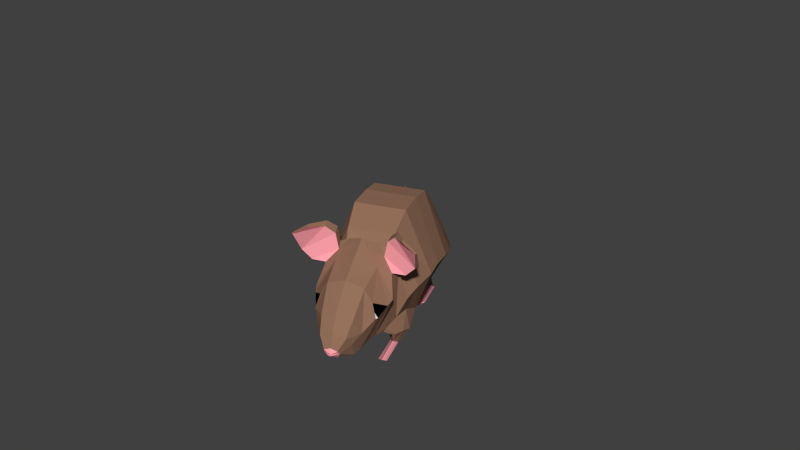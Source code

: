 # Source: Mouse.blend  (saved by Blender 2.91.10; exported with 4.5.12 LTS)
import bpy
from mathutils import Matrix  # noqa: F401  (used for matrix-valued properties, if any)

bpy.ops.wm.read_factory_settings(use_empty=True)
scene = bpy.context.scene
scene.name = 'Scene'

# ---- materials (node trees are filled in below, after node groups)
mat_wool = bpy.data.materials.new('Wool')
mat_wool.alpha_threshold = 0.0
mat_wool.use_transparent_shadow = False
mat_wool.diffuse_color = (0.3032, 0.1649, 0.1057, 1.0)
mat_wool.roughness = 0.5
mat_wool.specular_intensity = 0.0
mat_skin = bpy.data.materials.new('Skin')
mat_skin.alpha_threshold = 0.0
mat_skin.use_transparent_shadow = False
mat_skin.diffuse_color = (1.0, 0.3644, 0.4146, 1.0)
mat_skin.roughness = 0.5
mat_skin.specular_intensity = 0.0
mat_eyes = bpy.data.materials.new('Eyes')
mat_eyes.alpha_threshold = 0.0
mat_eyes.use_transparent_shadow = False
mat_eyes.diffuse_color = (1.0, 1.0, 1.0, 1.0)
mat_eyes.roughness = 0.5
mat_eyes.specular_intensity = 0.0
mat_black = bpy.data.materials.new('BLack')
mat_black.alpha_threshold = 0.0
mat_black.use_transparent_shadow = False
mat_black.diffuse_color = (0.0, 0.0, 0.0, 1.0)
mat_black.roughness = 0.5
mat_black.specular_intensity = 1.0

# ---- material node trees

# ---- world
world_world = bpy.data.worlds.new('World'); scene.world = world_world
world_world.color = (0.05088, 0.05088, 0.05088)
world_world.use_sun_shadow = False
world_world.sun_shadow_jitter_overblur = 0.0
world_world.cycles.sampling_method = 'MANUAL'
world_world.cycles.sample_map_resolution = 256

# ---- meshes
me_mouse = bpy.data.meshes.new('Mouse')
me_mouse.from_pydata([(0.5222, 0.1665, -1.047), (0.4861, 0.6127, 1.005), (0.5222, 0.6426, -1.137), (0.4861, 1.089, 0.9148), (0.9802, 0.8657, -0.2572), (0.9802, 0.3896, -0.1666), (0.4794, 1.235, -1.151), (0.4433, 1.605, 0.5041), (0.8979, 1.42, -0.4692), (0.379, 1.858, -0.8845), (0.3429, 2.076, -0.03755), (0.7174, 1.967, -0.6047), (0.2767, 2.096, -1.072), (0.2451, 2.318, -0.519), (0.53, 2.207, -0.7978), (0.5222, -0.07427, -1.212), (0.4861, 0.0384, 1.025), (0.9802, -0.01793, -0.1666), (0.4709, -0.5274, -0.9859), (0.4348, -0.4377, 0.7664), (0.8815, -0.4826, -0.1829), (0.4196, -0.8469, -0.8641), (0.3834, -0.7377, 0.4815), (0.7905, -0.7923, -0.2644), (0.478, -1.201, -0.7802), (0.4444, -0.774, 0.6703), (0.6613, -0.8896, 0.3475), (0.4218, -1.494, -0.6917), (0.3857, -1.166, 0.5169), (0.7095, -1.33, 0.0127), (0.3724, -1.712, -0.6692), (0.3362, -1.682, 0.3604), (0.4184, -1.569, -0.1014), (0.3196, -1.919, -0.7099), (0.2835, -2.127, -0.02093), (0.4, -2.023, -0.3052), (0.2662, -2.093, -0.724), (0.2301, -2.344, -0.2647), (0.28, -2.219, -0.4438), (0.08676, -2.355, -0.6487), (0.1216, -2.458, -0.4606), (0.1432, -2.406, -0.5334), (0.02764, -2.514, -0.4914), (0.04921, -2.499, -0.532), (0.6121, -1.088, 0.3838), (0.2701, -0.7749, 0.743), (0.4198, -0.9286, 0.5924), (0.5041, -0.7448, 0.9353), (0.9194, -0.9895, 0.3857), (0.8644, -1.096, 0.3933), (0.4806, -0.908, 0.8835), (0.8608, -1.191, 1.141), (1.129, -1.276, 0.9763), (1.109, -1.316, 0.9704), (0.8608, -1.252, 1.119), (0.6393, -0.9848, 1.033), (0.6531, -0.8535, 1.076), (1.086, -1.035, 0.5742), (1.042, -1.121, 0.5752), (0.6637, -1.476, -0.03275), (0.5709, -1.699, -0.1618), (0.4743, -1.69, 0.1135), (0.553, -1.767, -0.1449), (0.1172, 2.161, -1.083), (0.117, 2.397, -0.8882), (0.1192, 2.279, -0.9865), (0.07468, 2.618, -1.441), (0.07132, 2.779, -1.178), (0.07424, 2.698, -1.307), (-0.001329, 3.57, -1.452), (-0.009572, 3.629, -1.208), (-0.002955, 3.599, -1.329), (-0.5012, 4.642, -1.5), (-0.5202, 4.665, -1.365), (-0.5101, 4.653, -1.433), (0.6845, -0.05431, -0.9361), (0.5058, -1.154, -0.7333), (0.6627, -0.5065, -0.6888), (0.58, -0.8233, -0.6878), (0.5613, -0.3297, -1.17), (0.2413, -0.3423, -1.182), (0.7579, -0.6153, -1.018), (0.4042, -0.6285, -1.017), (0.7142, -0.8153, -0.9479), (0.4793, -0.8303, -0.9076), (0.6359, -1.024, -0.9099), (0.5814, -1.054, -0.9117), (0.5388, -0.722, -1.28), (0.4262, -0.7257, -1.278), (0.608, -0.8055, -1.224), (0.4836, -0.8093, -1.221), (0.5927, -0.8639, -1.185), (0.51, -0.8683, -1.182), (0.5651, -0.9249, -1.144), (0.5459, -0.9336, -1.138), (0.5388, -1.355, -1.271), (0.4262, -1.357, -1.269), (0.608, -1.414, -1.23), (0.4836, -1.416, -1.228), (0.5927, -1.455, -1.202), (0.51, -1.458, -1.199), (0.5651, -1.498, -1.172), (0.5459, -1.504, -1.167), (0.6381, 0.699, -0.9145), (0.5222, 0.4468, -1.1), (0.6688, 1.318, -0.8422), (0.4989, 1.061, -1.142), (0.429, 1.036, -1.142), (0.438, 0.9521, -1.142), (0.5206, 1.327, -1.142), (0.4199, 1.291, -1.142), (0.4639, 1.559, -1.137), (0.4939, 1.415, -1.304), (0.4328, 1.409, -1.304), (0.4406, 1.387, -1.305), (0.5129, 1.485, -1.303), (0.4248, 1.475, -1.303), (0.4633, 1.545, -1.3), (0.5285, 1.363, -1.302), (0.4049, 1.416, -1.371), (0.4216, 1.344, -1.289), (0.5646, 1.475, -1.399), (0.3865, 1.478, -1.39), (0.4621, 1.537, -1.412), (0.5318, 0.7713, -1.282), (0.4064, 0.8216, -1.354), (0.4246, 0.7531, -1.265), (0.5646, 0.8749, -1.397), (0.3839, 0.7268, -1.39), (0.4569, 0.7784, -1.43), (-0.5222, 0.1665, -1.047), (-0.4861, 0.6127, 1.005), (-0.5222, 0.6426, -1.137), (-0.4861, 1.089, 0.9148), (0.0, 1.089, 0.9148), (0.0, 0.6426, -1.429), (0.0, 0.6127, 1.005), (0.0, 0.1665, -1.339), (-0.9802, 0.8657, -0.2572), (-0.9802, 0.3896, -0.1666), (-0.4794, 1.235, -1.151), (-0.4433, 1.605, 0.5041), (0.0, 1.605, 0.5041), (0.0, 1.235, -1.442), (-0.8979, 1.42, -0.4692), (-0.379, 1.858, -0.8845), (-0.3429, 2.076, -0.03755), (0.0, 2.076, -0.03655), (0.0, 1.859, -1.17), (-0.7174, 1.967, -0.6047), (-0.2767, 2.096, -1.072), (-0.2451, 2.318, -0.519), (0.0, 2.318, -0.5182), (0.0, 2.096, -1.071), (-0.53, 2.207, -0.7978), (-0.5222, -0.07427, -1.212), (-0.4861, 0.0384, 1.025), (0.0, 0.0384, 1.025), (0.0, -0.07427, -1.358), (-0.9802, -0.01793, -0.1666), (-0.4709, -0.5274, -0.9859), (-0.4348, -0.4377, 0.7664), (0.0, -0.4377, 0.7664), (0.0, -0.5274, -1.132), (-0.8815, -0.4826, -0.1829), (-0.4196, -0.8469, -0.8641), (-0.3834, -0.7377, 0.4815), (0.0, -0.6255, 0.526), (0.0, -0.8469, -1.01), (-0.7905, -0.7923, -0.2644), (-0.478, -1.201, -0.7802), (-0.4444, -0.774, 0.6703), (0.0, -0.8872, 0.8586), (0.0, -1.201, -0.9266), (-0.6613, -0.8896, 0.3475), (-0.4218, -1.494, -0.6917), (-0.3857, -1.166, 0.5169), (0.0, -1.166, 0.7171), (0.0, -1.494, -0.6917), (-0.7095, -1.33, 0.0127), (-0.3724, -1.712, -0.6692), (-0.3362, -1.682, 0.3604), (0.0, -1.682, 0.4664), (0.0, -1.712, -0.6692), (-0.4184, -1.569, -0.1014), (-0.3196, -1.919, -0.7099), (-0.2835, -2.127, -0.02093), (0.0, -2.127, 0.09947), (0.0, -1.919, -0.7099), (-0.4, -2.023, -0.3052), (-0.2662, -2.093, -0.724), (-0.2301, -2.344, -0.2647), (0.0, -2.344, -0.1636), (0.0, -2.093, -0.724), (-0.28, -2.219, -0.4438), (-0.08676, -2.355, -0.6487), (-0.1216, -2.458, -0.4606), (0.0, -2.458, -0.4181), (0.0, -2.355, -0.6487), (-0.1432, -2.406, -0.5334), (0.0, -2.449, -0.5963), (-0.02764, -2.514, -0.4914), (0.0, -2.514, -0.4677), (-0.04921, -2.499, -0.532), (0.0, -2.51, -0.5434), (-0.6121, -1.088, 0.3838), (-0.2701, -0.7749, 0.743), (-0.4198, -0.9286, 0.5924), (-0.5041, -0.7448, 0.9353), (-0.9194, -0.9895, 0.3857), (-0.8644, -1.096, 0.3933), (-0.4806, -0.908, 0.8835), (-0.8608, -1.191, 1.141), (-1.129, -1.276, 0.9763), (-1.109, -1.316, 0.9704), (-0.8608, -1.252, 1.119), (-0.6393, -0.9848, 1.033), (-0.6531, -0.8535, 1.076), (-1.086, -1.035, 0.5742), (-1.042, -1.121, 0.5752), (-0.6637, -1.476, -0.03275), (-0.5709, -1.699, -0.1618), (-0.4743, -1.69, 0.1135), (-0.553, -1.767, -0.1449), (-0.1172, 2.161, -1.083), (-0.117, 2.397, -0.8882), (0.0, 2.397, -0.8881), (0.0, 2.161, -1.083), (-0.1192, 2.279, -0.9865), (-0.07975, 2.618, -1.441), (-0.08341, 2.779, -1.178), (-0.006046, 2.779, -1.178), (-0.002523, 2.618, -1.441), (-0.0826, 2.698, -1.307), (-0.1892, 3.57, -1.452), (-0.1973, 3.629, -1.208), (-0.1036, 3.629, -1.208), (-0.09548, 3.57, -1.452), (-0.1968, 3.599, -1.329), (-0.6577, 4.613, -1.499), (-0.6697, 4.638, -1.364), (-0.596, 4.651, -1.364), (-0.5806, 4.627, -1.5), (-0.6665, 4.625, -1.432), (-1.516, 5.664, -1.546), (-1.516, 5.673, -1.47), (-1.516, 5.673, -1.47), (-1.516, 5.664, -1.546), (-1.516, 5.669, -1.508), (-0.6845, -0.05431, -0.9361), (-0.5058, -1.154, -0.7333), (-0.6627, -0.5065, -0.6888), (-0.58, -0.8233, -0.6878), (-0.5613, -0.3297, -1.17), (-0.2413, -0.3423, -1.182), (-0.7579, -0.6153, -1.018), (-0.4042, -0.6285, -1.017), (-0.7142, -0.8153, -0.9479), (-0.4793, -0.8303, -0.9076), (-0.6359, -1.024, -0.9099), (-0.5814, -1.054, -0.9117), (-0.5388, -0.722, -1.28), (-0.4262, -0.7257, -1.278), (-0.608, -0.8055, -1.224), (-0.4836, -0.8093, -1.221), (-0.5927, -0.8639, -1.185), (-0.51, -0.8683, -1.182), (-0.5651, -0.9249, -1.144), (-0.5459, -0.9336, -1.138), (-0.5388, -1.355, -1.271), (-0.4262, -1.357, -1.269), (-0.608, -1.414, -1.23), (-0.4836, -1.416, -1.228), (-0.5927, -1.455, -1.202), (-0.51, -1.458, -1.199), (-0.5651, -1.498, -1.172), (-0.5459, -1.504, -1.167), (-0.6381, 0.699, -0.9145), (-0.5222, 0.4468, -1.1), (-0.6688, 1.318, -0.8422), (-0.4989, 1.061, -1.142), (-0.429, 1.036, -1.142), (-0.438, 0.9521, -1.142), (-0.5206, 1.327, -1.142), (-0.4199, 1.291, -1.142), (-0.4639, 1.559, -1.137), (-0.4939, 1.415, -1.304), (-0.4328, 1.409, -1.304), (-0.4406, 1.387, -1.305), (-0.5129, 1.485, -1.303), (-0.4248, 1.475, -1.303), (-0.4633, 1.545, -1.3), (-0.5285, 1.363, -1.302), (-0.4049, 1.416, -1.371), (-0.4216, 1.344, -1.289), (-0.5646, 1.475, -1.399), (-0.3865, 1.478, -1.39), (-0.4621, 1.537, -1.412), (-0.5318, 0.7713, -1.282), (-0.4064, 0.8216, -1.354), (-0.4246, 0.7531, -1.265), (-0.5646, 0.8749, -1.397), (-0.3839, 0.7268, -1.39), (-0.4569, 0.7784, -1.43)], [], [(2, 135, 143, 6), (104, 2, 107, 108), (137, 135, 2, 104, 0), (1, 3, 134, 136), (6, 9, 111, 110), (3, 4, 8, 7), (3, 1, 5, 4), (134, 3, 7, 142), (7, 8, 11, 10), (6, 143, 148, 9), (142, 7, 10, 147), (9, 105, 109, 111), (147, 10, 13, 152), (11, 9, 12, 14), (10, 11, 14, 13), (9, 148, 153, 12), (5, 1, 16, 17), (1, 136, 157, 16), (137, 0, 15, 158), (0, 5, 17, 75, 15), (16, 157, 162, 19), (15, 75, 79, 80), (17, 16, 19, 20), (158, 15, 18, 163), (163, 18, 21, 168), (19, 162, 167, 22), (18, 15, 80, 82), (20, 19, 22, 23), (23, 22, 25, 26), (168, 21, 24, 173), (22, 167, 172, 45, 25), (75, 77, 81, 79), (44, 26, 48, 49), (173, 24, 27, 178), (25, 45, 46), (24, 76, 26, 44, 29, 27), (59, 61, 32), (178, 27, 30, 183), (28, 177, 182, 31), (60, 59, 32), (32, 61, 62), (183, 30, 33, 188), (31, 182, 187, 34), (60, 32, 62), (35, 34, 37, 38), (188, 33, 36, 193), (34, 187, 192, 37), (33, 35, 38, 36), (38, 37, 40, 41), (193, 36, 39, 198), (37, 192, 197, 40), (36, 38, 41, 39), (41, 40, 42, 43), (39, 200, 198), (40, 197, 202, 42), (39, 41, 43, 200), (200, 43, 204), (43, 42, 202, 204), (44, 46, 28, 29), (45, 172, 177, 28, 46), (56, 55, 54, 51), (46, 44, 49, 50), (26, 25, 47, 48), (25, 46, 50, 47), (52, 51, 54, 53), (57, 56, 51, 52), (55, 58, 53, 54), (58, 57, 52, 53), (49, 48, 57, 58), (50, 49, 58, 55), (48, 47, 56, 57), (47, 50, 55, 56), (27, 29, 59, 60, 30), (29, 28, 31, 61, 59), (30, 60, 62, 35, 33), (61, 31, 34, 35, 62), (13, 14, 65, 64), (12, 153, 227, 63), (152, 13, 64, 226), (14, 12, 63, 65), (64, 65, 68, 67), (63, 227, 232, 66), (226, 64, 67, 231), (65, 63, 66, 68), (67, 68, 71, 70), (66, 232, 237, 69), (231, 67, 70, 236), (68, 66, 69, 71), (70, 71, 74, 73), (69, 237, 242, 72), (236, 70, 73, 241), (71, 69, 72, 74), (73, 74, 248, 245), (72, 242, 247, 244), (241, 73, 245, 246), (74, 72, 244, 248), (78, 23, 26, 76), (75, 17, 20, 77), (77, 20, 23, 78), (83, 85, 93, 91), (81, 83, 91, 89), (80, 79, 87, 88), (77, 78, 83, 81), (76, 24, 86, 85), (78, 76, 85, 83), (24, 21, 84, 86), (21, 18, 82, 84), (90, 88, 96, 98), (92, 90, 98, 100), (94, 92, 100, 102), (85, 86, 94, 93), (79, 81, 89, 87), (86, 84, 92, 94), (84, 82, 90, 92), (82, 80, 88, 90), (88, 87, 95, 96), (89, 91, 99, 97), (91, 93, 101, 99), (93, 94, 102, 101), (87, 89, 97, 95), (96, 95, 97, 99, 101, 102, 100, 98), (4, 103, 105, 8), (8, 105, 9, 11), (4, 5, 0, 104, 103), (107, 110, 116, 113), (109, 106, 112, 115), (106, 108, 114, 112), (103, 104, 108, 106), (2, 6, 110, 107), (105, 103, 106, 109), (112, 114, 120, 118), (116, 117, 123, 122), (117, 115, 121, 123), (108, 107, 113, 114), (111, 109, 115, 117), (110, 111, 117, 116), (119, 122, 128, 125), (121, 118, 124, 127), (118, 120, 126, 124), (115, 112, 118, 121), (113, 116, 122, 119), (114, 113, 119, 120), (120, 119, 125, 126), (123, 121, 127, 129), (122, 123, 129, 128), (124, 126, 125, 128, 129, 127), (132, 140, 143, 135), (278, 282, 281, 132), (137, 130, 278, 132, 135), (131, 136, 134, 133), (140, 284, 285, 145), (133, 141, 144, 138), (133, 138, 139, 131), (134, 142, 141, 133), (141, 146, 149, 144), (140, 145, 148, 143), (142, 147, 146, 141), (145, 285, 283, 279), (147, 152, 151, 146), (149, 154, 150, 145), (146, 151, 154, 149), (145, 150, 153, 148), (139, 159, 156, 131), (131, 156, 157, 136), (137, 158, 155, 130), (130, 155, 249, 159, 139), (156, 161, 162, 157), (155, 254, 253, 249), (159, 164, 161, 156), (158, 163, 160, 155), (163, 168, 165, 160), (161, 166, 167, 162), (160, 256, 254, 155), (164, 169, 166, 161), (169, 174, 171, 166), (168, 173, 170, 165), (166, 171, 206, 172, 167), (249, 253, 255, 251), (205, 210, 209, 174), (173, 178, 175, 170), (171, 207, 206), (170, 175, 179, 205, 174, 250), (220, 184, 222), (178, 183, 180, 175), (176, 181, 182, 177), (221, 184, 220), (184, 223, 222), (183, 188, 185, 180), (181, 186, 187, 182), (221, 223, 184), (189, 194, 191, 186), (188, 193, 190, 185), (186, 191, 192, 187), (185, 190, 194, 189), (194, 199, 196, 191), (193, 198, 195, 190), (191, 196, 197, 192), (190, 195, 199, 194), (199, 203, 201, 196), (195, 198, 200), (196, 201, 202, 197), (195, 200, 203, 199), (200, 204, 203), (203, 204, 202, 201), (205, 179, 176, 207), (206, 207, 176, 177, 172), (217, 212, 215, 216), (207, 211, 210, 205), (174, 209, 208, 171), (171, 208, 211, 207), (213, 214, 215, 212), (218, 213, 212, 217), (216, 215, 214, 219), (219, 214, 213, 218), (210, 219, 218, 209), (211, 216, 219, 210), (209, 218, 217, 208), (208, 217, 216, 211), (175, 180, 221, 220, 179), (179, 220, 222, 181, 176), (180, 185, 189, 223, 221), (222, 223, 189, 186, 181), (151, 225, 228, 154), (150, 224, 227, 153), (152, 226, 225, 151), (154, 228, 224, 150), (225, 230, 233, 228), (224, 229, 232, 227), (226, 231, 230, 225), (228, 233, 229, 224), (230, 235, 238, 233), (229, 234, 237, 232), (231, 236, 235, 230), (233, 238, 234, 229), (235, 240, 243, 238), (234, 239, 242, 237), (236, 241, 240, 235), (238, 243, 239, 234), (240, 245, 248, 243), (239, 244, 247, 242), (241, 246, 245, 240), (243, 248, 244, 239), (248, 245, 246, 247, 244), (252, 250, 174, 169), (249, 251, 164, 159), (251, 252, 169, 164), (257, 265, 267, 259), (255, 263, 265, 257), (254, 262, 261, 253), (251, 255, 257, 252), (250, 259, 260, 170), (252, 257, 259, 250), (170, 260, 258, 165), (165, 258, 256, 160), (264, 272, 270, 262), (266, 274, 272, 264), (268, 276, 274, 266), (259, 267, 268, 260), (253, 261, 263, 255), (260, 268, 266, 258), (258, 266, 264, 256), (256, 264, 262, 254), (262, 270, 269, 261), (263, 271, 273, 265), (265, 273, 275, 267), (267, 275, 276, 268), (261, 269, 271, 263), (270, 272, 274, 276, 275, 273, 271, 269), (138, 144, 279, 277), (144, 149, 145, 279), (138, 277, 278, 130, 139), (281, 287, 290, 284), (283, 289, 286, 280), (280, 286, 288, 282), (277, 280, 282, 278), (132, 281, 284, 140), (279, 283, 280, 277), (286, 292, 294, 288), (290, 296, 297, 291), (291, 297, 295, 289), (282, 288, 287, 281), (285, 291, 289, 283), (284, 290, 291, 285), (293, 299, 302, 296), (295, 301, 298, 292), (292, 298, 300, 294), (289, 295, 292, 286), (287, 293, 296, 290), (288, 294, 293, 287), (294, 300, 299, 293), (297, 303, 301, 295), (296, 302, 303, 297), (298, 301, 303, 302, 299, 300)])
me_mouse.polygons.foreach_set('material_index', [0, 0, 0, 0, 0, 0, 0, 0, 0, 0, 0, 0, 0, 0, 0, 0, 0, 0, 0, 0, 0, 0, 0, 0, 0, 0, 0, 0, 0, 0, 0, 0, 0, 0, 0, 0, 3, 0, 0, 3, 3, 0, 0, 2, 0, 0, 0, 0, 0, 0, 0, 0, 1, 1, 1, 1, 1, 1, 0, 0, 0, 1, 0, 0, 0, 0, 1, 0, 0, 1, 0, 0, 0, 0, 0, 0, 0, 0, 0, 0, 0, 0, 0, 0, 0, 0, 0, 0, 0, 0, 0, 0, 0, 0, 0, 0, 0, 0, 0, 0, 0, 0, 0, 0, 0, 0, 0, 1, 1, 1, 0, 0, 0, 0, 0, 1, 1, 1, 1, 1, 1, 0, 0, 0, 0, 0, 0, 0, 0, 0, 0, 0, 0, 0, 0, 0, 1, 1, 1, 0, 0, 0, 1, 1, 1, 1, 0, 0, 0, 0, 0, 0, 0, 0, 0, 0, 0, 0, 0, 0, 0, 0, 0, 0, 0, 0, 0, 0, 0, 0, 0, 0, 0, 0, 0, 0, 0, 0, 0, 0, 0, 0, 3, 0, 0, 3, 3, 0, 0, 2, 0, 0, 0, 0, 0, 0, 0, 0, 1, 1, 1, 1, 1, 1, 0, 0, 0, 1, 0, 0, 0, 0, 1, 0, 0, 1, 0, 0, 0, 0, 0, 0, 0, 0, 0, 0, 0, 0, 0, 0, 0, 0, 0, 0, 0, 0, 0, 0, 0, 0, 0, 0, 1, 0, 0, 0, 0, 0, 0, 0, 0, 0, 0, 0, 1, 1, 1, 0, 0, 0, 0, 0, 1, 1, 1, 1, 1, 1, 0, 0, 0, 0, 0, 0, 0, 0, 0, 0, 0, 0, 0, 0, 0, 1, 1, 1, 0, 0, 0, 1, 1, 1, 1])
_k = {(113, 114): 0.75686, (113, 116): 0.75686, (116, 117): 0.75686, (112, 115): 0.75686, (115, 117): 0.75686, (112, 114): 0.75686, (119, 120): 0.75686, (119, 122): 0.75686, (122, 123): 0.75686, (118, 121): 0.75686, (121, 123): 0.75686, (118, 120): 0.75686, (125, 126): 0.75686, (125, 128): 0.75686, (128, 129): 0.75686, (124, 127): 0.75686, (127, 129): 0.75686, (124, 126): 0.75686, (287, 288): 0.75686, (287, 290): 0.75686, (290, 291): 0.75686, (286, 289): 0.75686, (289, 291): 0.75686, (286, 288): 0.75686, (293, 294): 0.75686, (293, 296): 0.75686, (296, 297): 0.75686, (292, 295): 0.75686, (295, 297): 0.75686, (292, 294): 0.75686, (299, 300): 0.75686, (299, 302): 0.75686, (302, 303): 0.75686, (298, 301): 0.75686, (301, 303): 0.75686, (298, 300): 0.75686}
me_mouse.attributes.new('crease_edge', 'FLOAT', 'EDGE').data.foreach_set('value', [_k.get((min(e.vertices), max(e.vertices)), 0.0) for e in me_mouse.edges])
me_mouse.materials.append(mat_wool)
me_mouse.materials.append(mat_skin)
me_mouse.materials.append(mat_eyes)
me_mouse.materials.append(mat_black)
me_mouse.use_remesh_preserve_volume = False
me_mouse.use_remesh_preserve_attributes = False
me_mouse.use_mirror_vertex_groups = False
me_mouse.update()

# ---- objects
ob_mouse = bpy.data.objects.new('Mouse', me_mouse)

# ---- transforms, parenting, visibility, modifiers, constraints
ob_mouse.location = (0.3802, -1.539, -0.5496)
ob_mouse.rotation_euler = (0.03637, -0.0, 0.3531)
ob_mouse.scale = (0.015, 0.01466, 0.015)
ob_mouse.lineart.crease_threshold = 0.0

# ---- collection membership
scene.collection.objects.link(ob_mouse)

# ---- scene / render settings (as saved in the file)
scene.frame_start = 1; scene.frame_end = 250; scene.frame_set(1)
scene.render.engine = 'BLENDER_EEVEE_NEXT'
scene.render.dither_intensity = 0.0
scene.cycles.use_denoising = False
scene.cycles.samples = 10
scene.cycles.sampling_pattern = 'TABULATED_SOBOL'
scene.cycles.light_sampling_threshold = 0.0
scene.cycles.use_adaptive_sampling = False
scene.cycles.use_light_tree = False
scene.cycles.blur_glossy = 0.0
scene.cycles.pixel_filter_type = 'GAUSSIAN'
scene.cycles.sample_clamp_indirect = 0.0
scene.view_settings.view_transform = 'Standard'
bpy.context.view_layer.update()

# ---- added for rendering (the .blend has no active camera and no usable light): camera, sun
cam_auto = bpy.data.cameras.new('AutoCamera')
cam_auto.lens = 50.0
cam_auto.sensor_width = 36.0
cam_auto.clip_end = 1000.0
ob_auto_camera = bpy.data.objects.new('AutoCamera', cam_auto)
scene.collection.objects.link(ob_auto_camera)
ob_auto_camera.location = (0.554515, -1.73988, -0.403736)
ob_auto_camera.rotation_euler = (1.09748, -7.21219e-08, 0.694738)
scene.camera = ob_auto_camera
light_auto_sun = bpy.data.lights.new('AutoSun', 'SUN')
light_auto_sun.energy = 3.0
light_auto_sun.angle = 0.0523599
ob_auto_sun = bpy.data.objects.new('AutoSun', light_auto_sun)
scene.collection.objects.link(ob_auto_sun)
ob_auto_sun.rotation_euler = (0.872665, 0.174533, 0.523599)
bpy.context.view_layer.update()
